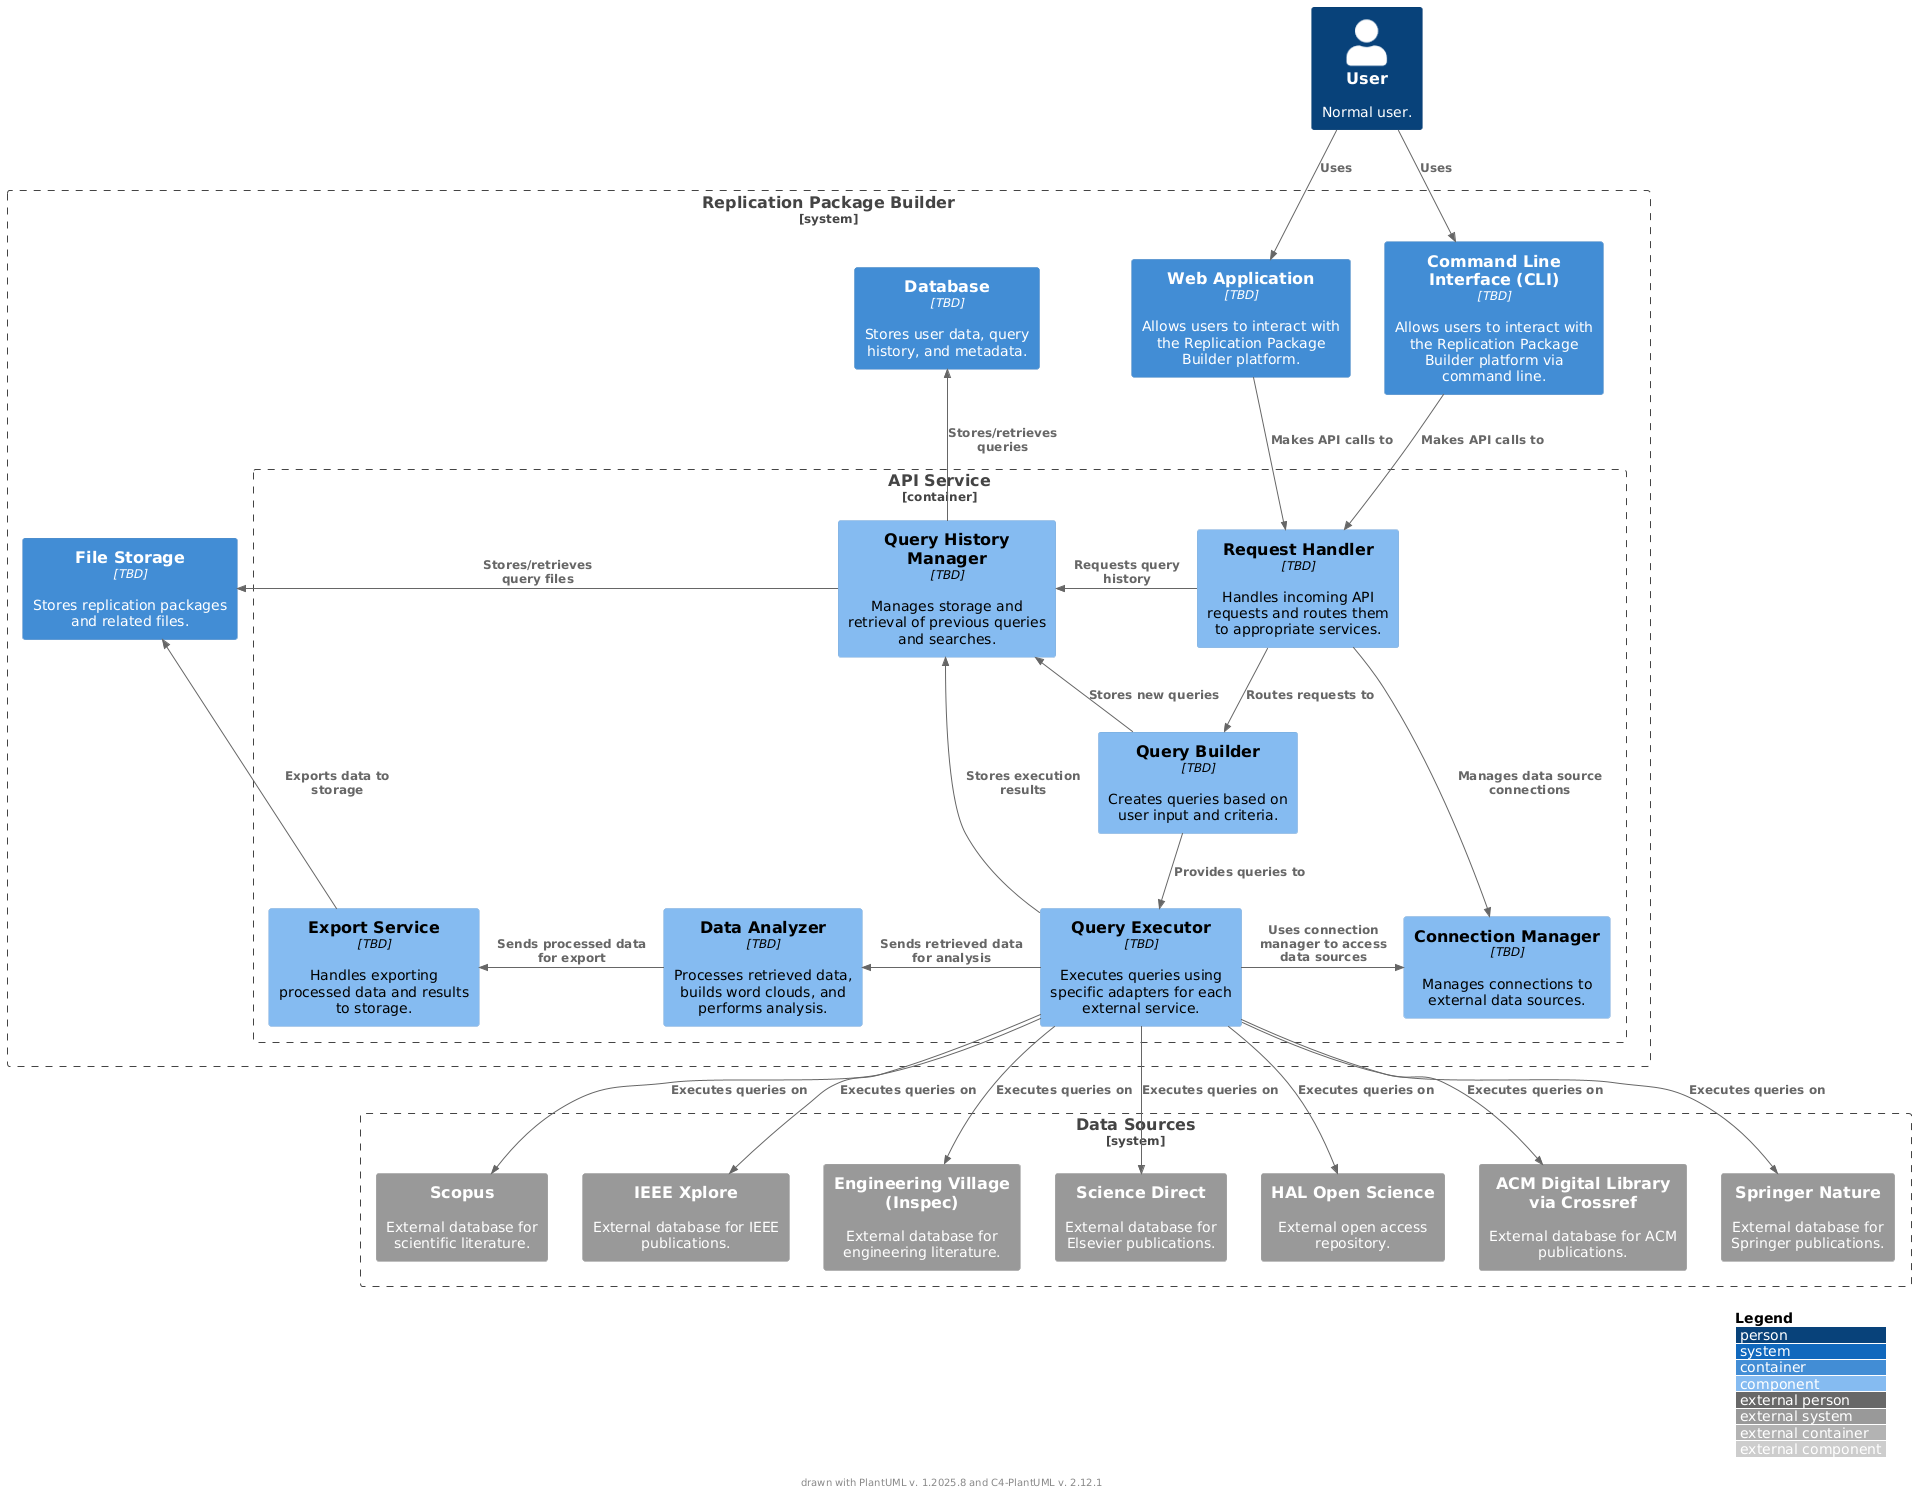

The diagram above was rendered by PlantUML. Its source (embedded in the PNG):
@startuml
!include <C4/C4_Component>

LAYOUT_WITH_LEGEND()

Person(user, "User", "Normal user.")

System_Boundary(rep_pkg_b, "Replication Package Builder", "A platform to perform systematic literature review.") {
    Container_Boundary(api_service, "API Service", "TBD") {
        Component(request_handler, "Request Handler", "TBD", "Handles incoming API requests and routes them to appropriate services.")
        Component(query_builder, "Query Builder", "TBD", "Creates queries based on user input and criteria.")
        Component(query_executor, "Query Executor", "TBD", "Executes queries using specific adapters for each external service.")
        Component(data_analyzer, "Data Analyzer", "TBD", "Processes retrieved data, builds word clouds, and performs analysis.")
        Component(query_history, "Query History Manager", "TBD", "Manages storage and retrieval of previous queries and searches.")
        Component(export_service, "Export Service", "TBD", "Handles exporting processed data and results to storage.")
        Component(connection_manager, "Connection Manager", "TBD", "Manages connections to external data sources.")
    }
    Container(web_app, "Web Application", "TBD", "Allows users to interact with the Replication Package Builder platform.")
    Container(cli, "Command Line Interface (CLI)", "TBD", "Allows users to interact with the Replication Package Builder platform via command line.")
    Container(database, "Database", "TBD", "Stores user data, query history, and metadata.")
    Container(file_storage, "File Storage", "TBD", "Stores replication packages and related files.")

}
System_Boundary(data_sources, "Data Sources") {
    System_Ext(scopus, "Scopus", "External database for scientific literature.")
    System_Ext(ieeexplore, "IEEE Xplore", "External database for IEEE publications.")
    System_Ext(engineeringvillage, "Engineering Village (Inspec)", "External database for engineering literature.")
    System_Ext(sciencedirect, "Science Direct", "External database for Elsevier publications.")
    System_Ext(halopenscience, "HAL Open Science", "External open access repository.")
    System_Ext(acmdigitallibrary, "ACM Digital Library via Crossref", "External database for ACM publications.")
    System_Ext(springernature, "Springer Nature", "External database for Springer publications.")
}
Rel(user, web_app, "Uses")
Rel(user, cli, "Uses")
Rel(web_app, request_handler, "Makes API calls to")
Rel(cli, request_handler, "Makes API calls to")

Rel(request_handler, query_builder, "Routes requests to")
Rel_L(request_handler, query_history, "Requests query history")
Rel(request_handler, connection_manager, "Manages data source connections")

Rel(query_builder, query_executor, "Provides queries to")
Rel_L(query_executor, data_analyzer, "Sends retrieved data for analysis")
Rel_R(query_executor, connection_manager, "Uses connection manager to access data sources")
Rel_L(data_analyzer, export_service, "Sends processed data for export")

Rel(query_builder, query_history, "Stores new queries")
Rel(query_executor, query_history, "Stores execution results")

Rel_U(query_history, database, "Stores/retrieves queries")
Rel_L(query_history, file_storage, "Stores/retrieves query files")

Rel(query_executor, scopus, "Executes queries on")
Rel(query_executor, ieeexplore, "Executes queries on")
Rel(query_executor, engineeringvillage, "Executes queries on")
Rel(query_executor, sciencedirect, "Executes queries on")
Rel(query_executor, halopenscience, "Executes queries on")
Rel(query_executor, acmdigitallibrary, "Executes queries on")
Rel(query_executor, springernature, "Executes queries on")

Rel_L(export_service, file_storage, "Exports data to storage")

' version functions used in e.g. footer
footer drawn with PlantUML v. %version() and C4-PlantUML v. C4Version()
@enduml